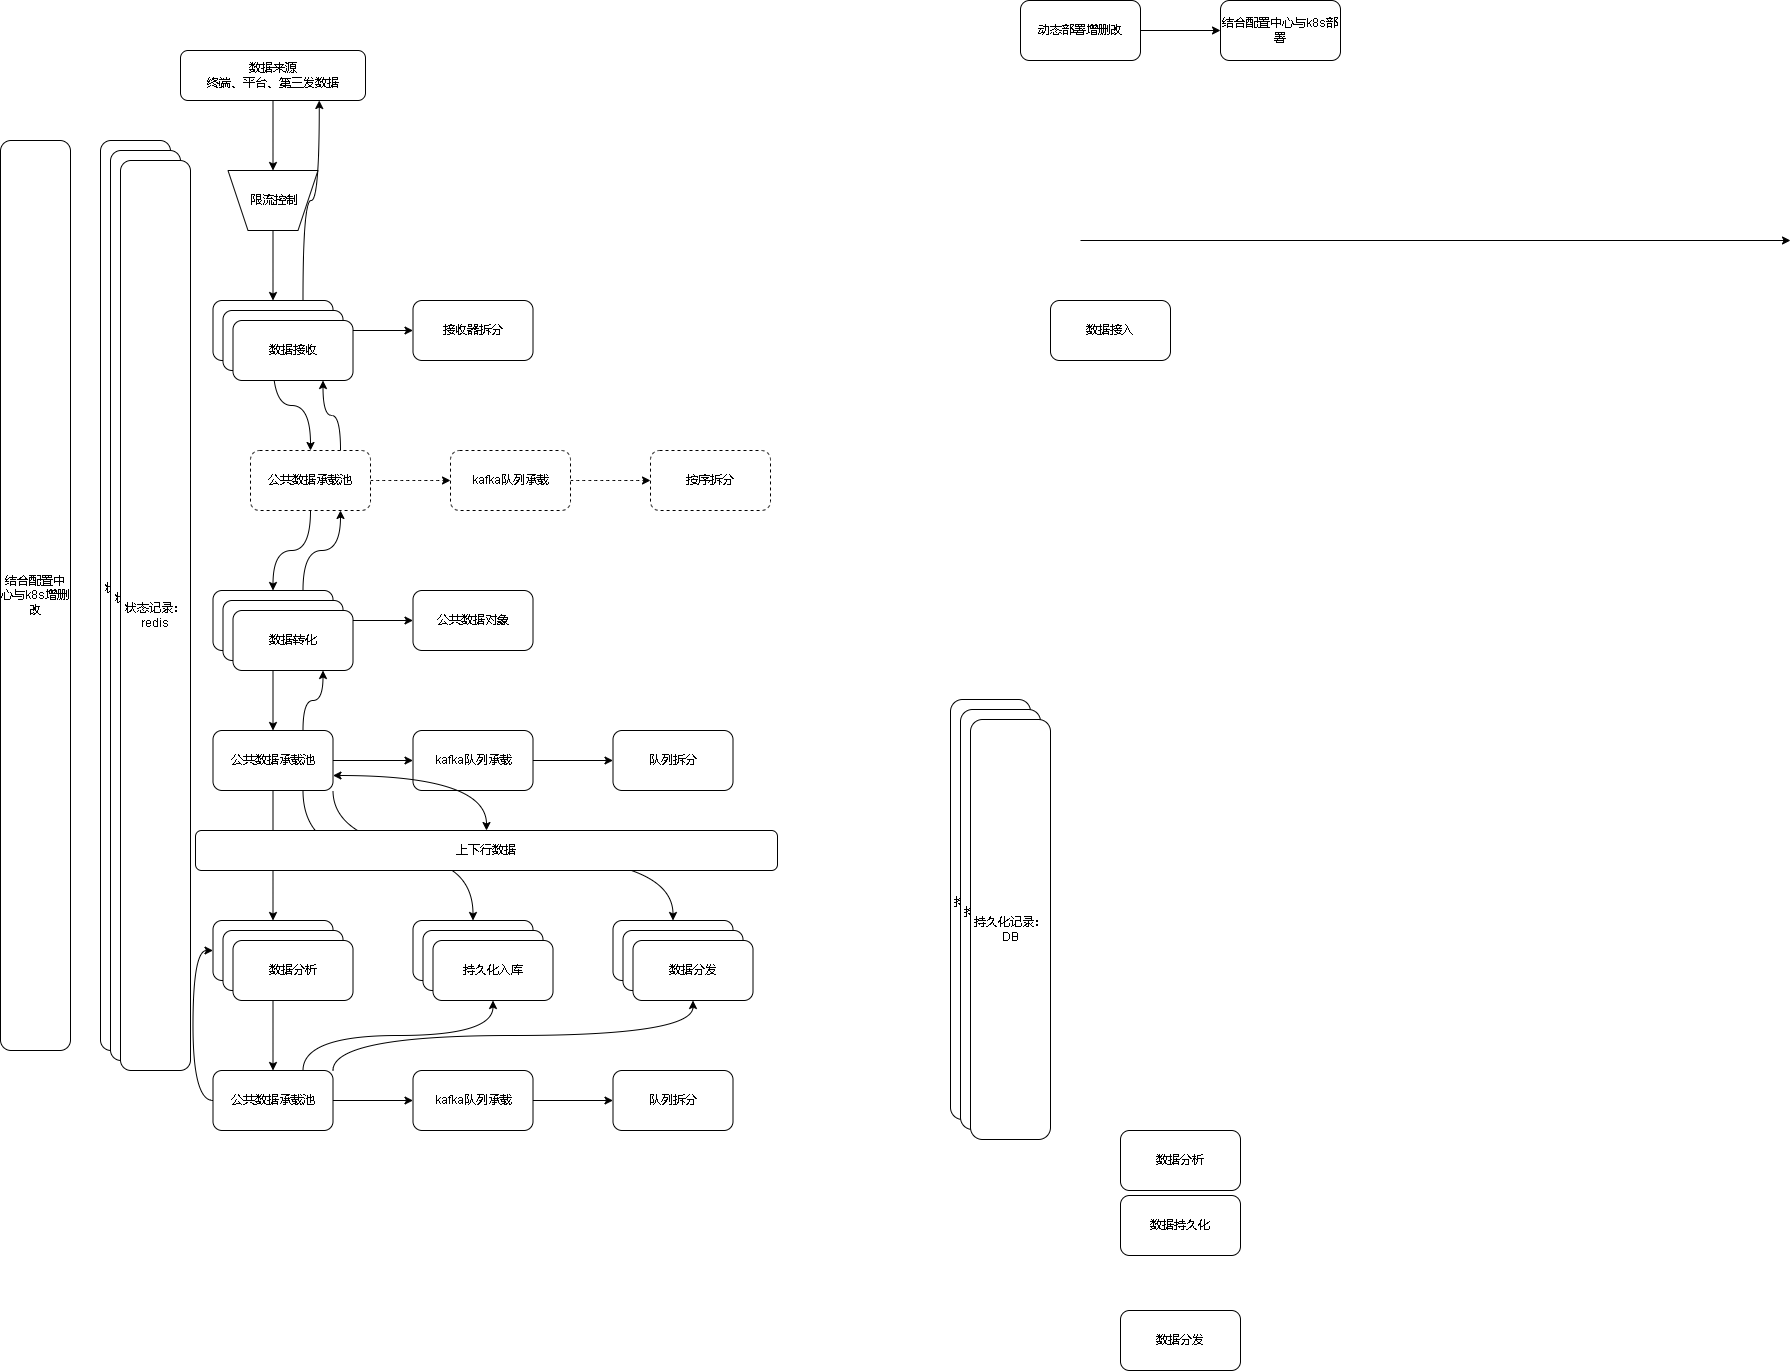

The diagram above was exported from draw.io. Its source (the exported page's mxGraphModel, read from the mxfile embedded in the PNG):
<mxGraphModel dx="2249" dy="754" grid="1" gridSize="10" guides="1" tooltips="1" connect="1" arrows="1" fold="1" page="1" pageScale="1" pageWidth="827" pageHeight="1169" math="0" shadow="0">
  <root>
    <mxCell id="0" />
    <mxCell id="1" parent="0" />
    <mxCell id="jjZJl9RaKcvUKyjG7ptL-9" style="edgeStyle=orthogonalEdgeStyle;rounded=0;orthogonalLoop=1;jettySize=auto;html=1;entryX=0.5;entryY=1;entryDx=0;entryDy=0;curved=1;" edge="1" parent="1" source="jjZJl9RaKcvUKyjG7ptL-3" target="jjZJl9RaKcvUKyjG7ptL-36">
      <mxGeometry relative="1" as="geometry" />
    </mxCell>
    <mxCell id="jjZJl9RaKcvUKyjG7ptL-3" value="数据来源&lt;br&gt;终端、平台、第三发数据" style="rounded=1;whiteSpace=wrap;html=1;" vertex="1" parent="1">
      <mxGeometry x="50" y="80" width="185" height="50" as="geometry" />
    </mxCell>
    <mxCell id="jjZJl9RaKcvUKyjG7ptL-12" value="" style="edgeStyle=orthogonalEdgeStyle;curved=1;rounded=0;orthogonalLoop=1;jettySize=auto;html=1;" edge="1" parent="1" source="jjZJl9RaKcvUKyjG7ptL-4" target="jjZJl9RaKcvUKyjG7ptL-11">
      <mxGeometry relative="1" as="geometry" />
    </mxCell>
    <mxCell id="jjZJl9RaKcvUKyjG7ptL-18" value="" style="edgeStyle=orthogonalEdgeStyle;curved=1;rounded=0;orthogonalLoop=1;jettySize=auto;html=1;entryX=0.5;entryY=0;entryDx=0;entryDy=0;" edge="1" parent="1" source="jjZJl9RaKcvUKyjG7ptL-4" target="jjZJl9RaKcvUKyjG7ptL-40">
      <mxGeometry relative="1" as="geometry" />
    </mxCell>
    <mxCell id="jjZJl9RaKcvUKyjG7ptL-79" style="edgeStyle=orthogonalEdgeStyle;curved=1;rounded=0;orthogonalLoop=1;jettySize=auto;html=1;exitX=0.75;exitY=0;exitDx=0;exitDy=0;entryX=0.75;entryY=1;entryDx=0;entryDy=0;startArrow=none;startFill=0;" edge="1" parent="1" source="jjZJl9RaKcvUKyjG7ptL-4" target="jjZJl9RaKcvUKyjG7ptL-3">
      <mxGeometry relative="1" as="geometry" />
    </mxCell>
    <mxCell id="jjZJl9RaKcvUKyjG7ptL-4" value="数据接收" style="rounded=1;whiteSpace=wrap;html=1;" vertex="1" parent="1">
      <mxGeometry x="82.5" y="330" width="120" height="60" as="geometry" />
    </mxCell>
    <mxCell id="jjZJl9RaKcvUKyjG7ptL-5" value="数据分析" style="rounded=1;whiteSpace=wrap;html=1;" vertex="1" parent="1">
      <mxGeometry x="990" y="1160" width="120" height="60" as="geometry" />
    </mxCell>
    <mxCell id="jjZJl9RaKcvUKyjG7ptL-6" value="数据持久化" style="rounded=1;whiteSpace=wrap;html=1;" vertex="1" parent="1">
      <mxGeometry x="990" y="1225" width="120" height="60" as="geometry" />
    </mxCell>
    <mxCell id="jjZJl9RaKcvUKyjG7ptL-7" value="数据分发" style="rounded=1;whiteSpace=wrap;html=1;" vertex="1" parent="1">
      <mxGeometry x="990" y="1340" width="120" height="60" as="geometry" />
    </mxCell>
    <mxCell id="jjZJl9RaKcvUKyjG7ptL-11" value="接收器拆分" style="whiteSpace=wrap;html=1;rounded=1;" vertex="1" parent="1">
      <mxGeometry x="282.5" y="330" width="120" height="60" as="geometry" />
    </mxCell>
    <mxCell id="jjZJl9RaKcvUKyjG7ptL-16" value="" style="edgeStyle=orthogonalEdgeStyle;curved=1;rounded=0;orthogonalLoop=1;jettySize=auto;html=1;" edge="1" parent="1" source="jjZJl9RaKcvUKyjG7ptL-13" target="jjZJl9RaKcvUKyjG7ptL-15">
      <mxGeometry relative="1" as="geometry" />
    </mxCell>
    <mxCell id="jjZJl9RaKcvUKyjG7ptL-13" value="动态部署增删改" style="whiteSpace=wrap;html=1;rounded=1;" vertex="1" parent="1">
      <mxGeometry x="890" y="30" width="120" height="60" as="geometry" />
    </mxCell>
    <mxCell id="jjZJl9RaKcvUKyjG7ptL-15" value="结合配置中心与k8s部署" style="whiteSpace=wrap;html=1;rounded=1;" vertex="1" parent="1">
      <mxGeometry x="1090" y="30" width="120" height="60" as="geometry" />
    </mxCell>
    <mxCell id="jjZJl9RaKcvUKyjG7ptL-20" value="" style="edgeStyle=orthogonalEdgeStyle;curved=1;rounded=0;orthogonalLoop=1;jettySize=auto;html=1;" edge="1" parent="1" source="jjZJl9RaKcvUKyjG7ptL-17" target="jjZJl9RaKcvUKyjG7ptL-19">
      <mxGeometry relative="1" as="geometry" />
    </mxCell>
    <mxCell id="jjZJl9RaKcvUKyjG7ptL-22" value="" style="edgeStyle=orthogonalEdgeStyle;curved=1;rounded=0;orthogonalLoop=1;jettySize=auto;html=1;" edge="1" parent="1" source="jjZJl9RaKcvUKyjG7ptL-17" target="jjZJl9RaKcvUKyjG7ptL-21">
      <mxGeometry relative="1" as="geometry" />
    </mxCell>
    <mxCell id="jjZJl9RaKcvUKyjG7ptL-77" style="edgeStyle=orthogonalEdgeStyle;curved=1;rounded=0;orthogonalLoop=1;jettySize=auto;html=1;exitX=0.75;exitY=0;exitDx=0;exitDy=0;entryX=0.75;entryY=1;entryDx=0;entryDy=0;startArrow=none;startFill=0;" edge="1" parent="1" source="jjZJl9RaKcvUKyjG7ptL-17" target="jjZJl9RaKcvUKyjG7ptL-40">
      <mxGeometry relative="1" as="geometry" />
    </mxCell>
    <mxCell id="jjZJl9RaKcvUKyjG7ptL-17" value="数据转化" style="whiteSpace=wrap;html=1;rounded=1;" vertex="1" parent="1">
      <mxGeometry x="82.5" y="620" width="120" height="60" as="geometry" />
    </mxCell>
    <mxCell id="jjZJl9RaKcvUKyjG7ptL-19" value="公共数据对象" style="whiteSpace=wrap;html=1;rounded=1;" vertex="1" parent="1">
      <mxGeometry x="282.5" y="620" width="120" height="60" as="geometry" />
    </mxCell>
    <mxCell id="jjZJl9RaKcvUKyjG7ptL-24" value="" style="edgeStyle=orthogonalEdgeStyle;curved=1;rounded=0;orthogonalLoop=1;jettySize=auto;html=1;" edge="1" parent="1" source="jjZJl9RaKcvUKyjG7ptL-21" target="jjZJl9RaKcvUKyjG7ptL-23">
      <mxGeometry relative="1" as="geometry" />
    </mxCell>
    <mxCell id="jjZJl9RaKcvUKyjG7ptL-30" value="" style="edgeStyle=orthogonalEdgeStyle;curved=1;rounded=0;orthogonalLoop=1;jettySize=auto;html=1;" edge="1" parent="1" source="jjZJl9RaKcvUKyjG7ptL-21" target="jjZJl9RaKcvUKyjG7ptL-29">
      <mxGeometry relative="1" as="geometry" />
    </mxCell>
    <mxCell id="jjZJl9RaKcvUKyjG7ptL-64" style="edgeStyle=orthogonalEdgeStyle;curved=1;rounded=0;orthogonalLoop=1;jettySize=auto;html=1;exitX=0.75;exitY=1;exitDx=0;exitDy=0;entryX=0.5;entryY=0;entryDx=0;entryDy=0;" edge="1" parent="1" source="jjZJl9RaKcvUKyjG7ptL-21" target="jjZJl9RaKcvUKyjG7ptL-63">
      <mxGeometry relative="1" as="geometry" />
    </mxCell>
    <mxCell id="jjZJl9RaKcvUKyjG7ptL-72" style="edgeStyle=orthogonalEdgeStyle;curved=1;rounded=0;orthogonalLoop=1;jettySize=auto;html=1;exitX=1;exitY=1;exitDx=0;exitDy=0;entryX=0.5;entryY=0;entryDx=0;entryDy=0;" edge="1" parent="1" source="jjZJl9RaKcvUKyjG7ptL-21" target="jjZJl9RaKcvUKyjG7ptL-68">
      <mxGeometry relative="1" as="geometry" />
    </mxCell>
    <mxCell id="jjZJl9RaKcvUKyjG7ptL-76" style="edgeStyle=orthogonalEdgeStyle;curved=1;rounded=0;orthogonalLoop=1;jettySize=auto;html=1;exitX=0.75;exitY=0;exitDx=0;exitDy=0;startArrow=none;startFill=0;entryX=0.75;entryY=1;entryDx=0;entryDy=0;" edge="1" parent="1" source="jjZJl9RaKcvUKyjG7ptL-21" target="jjZJl9RaKcvUKyjG7ptL-49">
      <mxGeometry relative="1" as="geometry">
        <mxPoint x="190" y="710" as="targetPoint" />
      </mxGeometry>
    </mxCell>
    <mxCell id="jjZJl9RaKcvUKyjG7ptL-21" value="公共数据承载池" style="whiteSpace=wrap;html=1;rounded=1;" vertex="1" parent="1">
      <mxGeometry x="82.5" y="760" width="120" height="60" as="geometry" />
    </mxCell>
    <mxCell id="jjZJl9RaKcvUKyjG7ptL-26" value="" style="edgeStyle=orthogonalEdgeStyle;curved=1;rounded=0;orthogonalLoop=1;jettySize=auto;html=1;" edge="1" parent="1" source="jjZJl9RaKcvUKyjG7ptL-23" target="jjZJl9RaKcvUKyjG7ptL-25">
      <mxGeometry relative="1" as="geometry" />
    </mxCell>
    <mxCell id="jjZJl9RaKcvUKyjG7ptL-23" value="kafka队列承载" style="whiteSpace=wrap;html=1;rounded=1;" vertex="1" parent="1">
      <mxGeometry x="282.5" y="760" width="120" height="60" as="geometry" />
    </mxCell>
    <mxCell id="jjZJl9RaKcvUKyjG7ptL-25" value="队列拆分" style="whiteSpace=wrap;html=1;rounded=1;" vertex="1" parent="1">
      <mxGeometry x="482.5" y="760" width="120" height="60" as="geometry" />
    </mxCell>
    <mxCell id="jjZJl9RaKcvUKyjG7ptL-57" style="edgeStyle=orthogonalEdgeStyle;curved=1;rounded=0;orthogonalLoop=1;jettySize=auto;html=1;entryX=0.5;entryY=0;entryDx=0;entryDy=0;" edge="1" parent="1" source="jjZJl9RaKcvUKyjG7ptL-29" target="jjZJl9RaKcvUKyjG7ptL-53">
      <mxGeometry relative="1" as="geometry" />
    </mxCell>
    <mxCell id="jjZJl9RaKcvUKyjG7ptL-29" value="数据分析" style="whiteSpace=wrap;html=1;rounded=1;" vertex="1" parent="1">
      <mxGeometry x="82.5" y="950" width="120" height="60" as="geometry" />
    </mxCell>
    <mxCell id="jjZJl9RaKcvUKyjG7ptL-33" value="数据接入" style="rounded=1;whiteSpace=wrap;html=1;" vertex="1" parent="1">
      <mxGeometry x="920" y="330" width="120" height="60" as="geometry" />
    </mxCell>
    <mxCell id="jjZJl9RaKcvUKyjG7ptL-34" value="" style="endArrow=classic;html=1;rounded=0;curved=1;" edge="1" parent="1">
      <mxGeometry width="50" height="50" relative="1" as="geometry">
        <mxPoint x="950" y="270" as="sourcePoint" />
        <mxPoint x="1660" y="270" as="targetPoint" />
      </mxGeometry>
    </mxCell>
    <mxCell id="jjZJl9RaKcvUKyjG7ptL-38" style="edgeStyle=orthogonalEdgeStyle;curved=1;rounded=0;orthogonalLoop=1;jettySize=auto;html=1;" edge="1" parent="1" source="jjZJl9RaKcvUKyjG7ptL-36" target="jjZJl9RaKcvUKyjG7ptL-4">
      <mxGeometry relative="1" as="geometry" />
    </mxCell>
    <mxCell id="jjZJl9RaKcvUKyjG7ptL-36" value="" style="shape=trapezoid;perimeter=trapezoidPerimeter;whiteSpace=wrap;html=1;fixedSize=1;rotation=-180;" vertex="1" parent="1">
      <mxGeometry x="97.5" y="200" width="90" height="60" as="geometry" />
    </mxCell>
    <mxCell id="jjZJl9RaKcvUKyjG7ptL-37" value="限流控制" style="text;html=1;align=center;verticalAlign=middle;resizable=0;points=[];autosize=1;strokeColor=none;fillColor=none;" vertex="1" parent="1">
      <mxGeometry x="107.5" y="215" width="70" height="30" as="geometry" />
    </mxCell>
    <mxCell id="jjZJl9RaKcvUKyjG7ptL-39" value="" style="edgeStyle=orthogonalEdgeStyle;curved=1;rounded=0;orthogonalLoop=1;jettySize=auto;html=1;dashed=1;" edge="1" parent="1" source="jjZJl9RaKcvUKyjG7ptL-40" target="jjZJl9RaKcvUKyjG7ptL-42">
      <mxGeometry relative="1" as="geometry" />
    </mxCell>
    <mxCell id="jjZJl9RaKcvUKyjG7ptL-44" style="edgeStyle=orthogonalEdgeStyle;curved=1;rounded=0;orthogonalLoop=1;jettySize=auto;html=1;" edge="1" parent="1" source="jjZJl9RaKcvUKyjG7ptL-40" target="jjZJl9RaKcvUKyjG7ptL-17">
      <mxGeometry relative="1" as="geometry" />
    </mxCell>
    <mxCell id="jjZJl9RaKcvUKyjG7ptL-78" style="edgeStyle=orthogonalEdgeStyle;curved=1;rounded=0;orthogonalLoop=1;jettySize=auto;html=1;exitX=0.75;exitY=0;exitDx=0;exitDy=0;entryX=0.75;entryY=1;entryDx=0;entryDy=0;startArrow=none;startFill=0;" edge="1" parent="1" source="jjZJl9RaKcvUKyjG7ptL-40" target="jjZJl9RaKcvUKyjG7ptL-47">
      <mxGeometry relative="1" as="geometry" />
    </mxCell>
    <mxCell id="jjZJl9RaKcvUKyjG7ptL-40" value="公共数据承载池" style="whiteSpace=wrap;html=1;rounded=1;dashed=1;" vertex="1" parent="1">
      <mxGeometry x="120" y="480" width="120" height="60" as="geometry" />
    </mxCell>
    <mxCell id="jjZJl9RaKcvUKyjG7ptL-41" value="" style="edgeStyle=orthogonalEdgeStyle;curved=1;rounded=0;orthogonalLoop=1;jettySize=auto;html=1;dashed=1;" edge="1" parent="1" source="jjZJl9RaKcvUKyjG7ptL-42" target="jjZJl9RaKcvUKyjG7ptL-43">
      <mxGeometry relative="1" as="geometry" />
    </mxCell>
    <mxCell id="jjZJl9RaKcvUKyjG7ptL-42" value="kafka队列承载" style="whiteSpace=wrap;html=1;rounded=1;dashed=1;" vertex="1" parent="1">
      <mxGeometry x="320" y="480" width="120" height="60" as="geometry" />
    </mxCell>
    <mxCell id="jjZJl9RaKcvUKyjG7ptL-43" value="按序拆分" style="whiteSpace=wrap;html=1;rounded=1;dashed=1;" vertex="1" parent="1">
      <mxGeometry x="520" y="480" width="120" height="60" as="geometry" />
    </mxCell>
    <mxCell id="jjZJl9RaKcvUKyjG7ptL-45" value="状态记录：&lt;br&gt;redis" style="rounded=1;whiteSpace=wrap;html=1;" vertex="1" parent="1">
      <mxGeometry x="-30" y="170" width="70" height="910" as="geometry" />
    </mxCell>
    <mxCell id="jjZJl9RaKcvUKyjG7ptL-46" value="数据接收" style="rounded=1;whiteSpace=wrap;html=1;" vertex="1" parent="1">
      <mxGeometry x="92.5" y="340" width="120" height="60" as="geometry" />
    </mxCell>
    <mxCell id="jjZJl9RaKcvUKyjG7ptL-47" value="数据接收" style="rounded=1;whiteSpace=wrap;html=1;" vertex="1" parent="1">
      <mxGeometry x="102.5" y="350" width="120" height="60" as="geometry" />
    </mxCell>
    <mxCell id="jjZJl9RaKcvUKyjG7ptL-48" value="数据转化" style="whiteSpace=wrap;html=1;rounded=1;" vertex="1" parent="1">
      <mxGeometry x="92.5" y="630" width="120" height="60" as="geometry" />
    </mxCell>
    <mxCell id="jjZJl9RaKcvUKyjG7ptL-49" value="数据转化" style="whiteSpace=wrap;html=1;rounded=1;" vertex="1" parent="1">
      <mxGeometry x="102.5" y="640" width="120" height="60" as="geometry" />
    </mxCell>
    <mxCell id="jjZJl9RaKcvUKyjG7ptL-50" value="数据分析" style="whiteSpace=wrap;html=1;rounded=1;" vertex="1" parent="1">
      <mxGeometry x="92.5" y="960" width="120" height="60" as="geometry" />
    </mxCell>
    <mxCell id="jjZJl9RaKcvUKyjG7ptL-51" value="数据分析" style="whiteSpace=wrap;html=1;rounded=1;" vertex="1" parent="1">
      <mxGeometry x="102.5" y="970" width="120" height="60" as="geometry" />
    </mxCell>
    <mxCell id="jjZJl9RaKcvUKyjG7ptL-52" value="" style="edgeStyle=orthogonalEdgeStyle;curved=1;rounded=0;orthogonalLoop=1;jettySize=auto;html=1;" edge="1" parent="1" source="jjZJl9RaKcvUKyjG7ptL-53" target="jjZJl9RaKcvUKyjG7ptL-55">
      <mxGeometry relative="1" as="geometry" />
    </mxCell>
    <mxCell id="jjZJl9RaKcvUKyjG7ptL-62" style="edgeStyle=orthogonalEdgeStyle;curved=1;rounded=0;orthogonalLoop=1;jettySize=auto;html=1;entryX=0;entryY=0.5;entryDx=0;entryDy=0;exitX=0;exitY=0.5;exitDx=0;exitDy=0;" edge="1" parent="1" source="jjZJl9RaKcvUKyjG7ptL-53" target="jjZJl9RaKcvUKyjG7ptL-29">
      <mxGeometry relative="1" as="geometry" />
    </mxCell>
    <mxCell id="jjZJl9RaKcvUKyjG7ptL-65" style="edgeStyle=orthogonalEdgeStyle;curved=1;rounded=0;orthogonalLoop=1;jettySize=auto;html=1;exitX=0.75;exitY=0;exitDx=0;exitDy=0;entryX=0.5;entryY=1;entryDx=0;entryDy=0;" edge="1" parent="1" source="jjZJl9RaKcvUKyjG7ptL-53" target="jjZJl9RaKcvUKyjG7ptL-67">
      <mxGeometry relative="1" as="geometry" />
    </mxCell>
    <mxCell id="jjZJl9RaKcvUKyjG7ptL-71" style="edgeStyle=orthogonalEdgeStyle;curved=1;rounded=0;orthogonalLoop=1;jettySize=auto;html=1;exitX=1;exitY=0;exitDx=0;exitDy=0;entryX=0.5;entryY=1;entryDx=0;entryDy=0;" edge="1" parent="1" source="jjZJl9RaKcvUKyjG7ptL-53" target="jjZJl9RaKcvUKyjG7ptL-70">
      <mxGeometry relative="1" as="geometry" />
    </mxCell>
    <mxCell id="jjZJl9RaKcvUKyjG7ptL-53" value="公共数据承载池" style="whiteSpace=wrap;html=1;rounded=1;" vertex="1" parent="1">
      <mxGeometry x="82.5" y="1100" width="120" height="60" as="geometry" />
    </mxCell>
    <mxCell id="jjZJl9RaKcvUKyjG7ptL-54" value="" style="edgeStyle=orthogonalEdgeStyle;curved=1;rounded=0;orthogonalLoop=1;jettySize=auto;html=1;" edge="1" parent="1" source="jjZJl9RaKcvUKyjG7ptL-55" target="jjZJl9RaKcvUKyjG7ptL-56">
      <mxGeometry relative="1" as="geometry" />
    </mxCell>
    <mxCell id="jjZJl9RaKcvUKyjG7ptL-55" value="kafka队列承载" style="whiteSpace=wrap;html=1;rounded=1;" vertex="1" parent="1">
      <mxGeometry x="282.5" y="1100" width="120" height="60" as="geometry" />
    </mxCell>
    <mxCell id="jjZJl9RaKcvUKyjG7ptL-56" value="队列拆分" style="whiteSpace=wrap;html=1;rounded=1;" vertex="1" parent="1">
      <mxGeometry x="482.5" y="1100" width="120" height="60" as="geometry" />
    </mxCell>
    <mxCell id="jjZJl9RaKcvUKyjG7ptL-58" value="持久化记录：&lt;br&gt;DB" style="rounded=1;whiteSpace=wrap;html=1;" vertex="1" parent="1">
      <mxGeometry x="820" y="729" width="80" height="420" as="geometry" />
    </mxCell>
    <mxCell id="jjZJl9RaKcvUKyjG7ptL-63" value="持久化入库" style="whiteSpace=wrap;html=1;rounded=1;" vertex="1" parent="1">
      <mxGeometry x="282.5" y="950" width="120" height="60" as="geometry" />
    </mxCell>
    <mxCell id="jjZJl9RaKcvUKyjG7ptL-66" value="持久化入库" style="whiteSpace=wrap;html=1;rounded=1;" vertex="1" parent="1">
      <mxGeometry x="292.5" y="960" width="120" height="60" as="geometry" />
    </mxCell>
    <mxCell id="jjZJl9RaKcvUKyjG7ptL-67" value="持久化入库" style="whiteSpace=wrap;html=1;rounded=1;" vertex="1" parent="1">
      <mxGeometry x="302.5" y="970" width="120" height="60" as="geometry" />
    </mxCell>
    <mxCell id="jjZJl9RaKcvUKyjG7ptL-68" value="持久化入库" style="whiteSpace=wrap;html=1;rounded=1;" vertex="1" parent="1">
      <mxGeometry x="482.5" y="950" width="120" height="60" as="geometry" />
    </mxCell>
    <mxCell id="jjZJl9RaKcvUKyjG7ptL-69" value="持久化入库" style="whiteSpace=wrap;html=1;rounded=1;" vertex="1" parent="1">
      <mxGeometry x="492.5" y="960" width="120" height="60" as="geometry" />
    </mxCell>
    <mxCell id="jjZJl9RaKcvUKyjG7ptL-70" value="数据分发" style="whiteSpace=wrap;html=1;rounded=1;" vertex="1" parent="1">
      <mxGeometry x="502.5" y="970" width="120" height="60" as="geometry" />
    </mxCell>
    <mxCell id="jjZJl9RaKcvUKyjG7ptL-73" value="结合配置中心与k8s增删改" style="rounded=1;whiteSpace=wrap;html=1;" vertex="1" parent="1">
      <mxGeometry x="-130" y="170" width="70" height="910" as="geometry" />
    </mxCell>
    <mxCell id="jjZJl9RaKcvUKyjG7ptL-75" style="edgeStyle=orthogonalEdgeStyle;curved=1;rounded=0;orthogonalLoop=1;jettySize=auto;html=1;exitX=0.5;exitY=0;exitDx=0;exitDy=0;entryX=1;entryY=0.75;entryDx=0;entryDy=0;startArrow=classic;startFill=1;" edge="1" parent="1" source="jjZJl9RaKcvUKyjG7ptL-74" target="jjZJl9RaKcvUKyjG7ptL-21">
      <mxGeometry relative="1" as="geometry" />
    </mxCell>
    <mxCell id="jjZJl9RaKcvUKyjG7ptL-74" value="上下行数据" style="rounded=1;whiteSpace=wrap;html=1;" vertex="1" parent="1">
      <mxGeometry x="65" y="860" width="582" height="40" as="geometry" />
    </mxCell>
    <mxCell id="jjZJl9RaKcvUKyjG7ptL-80" value="持久化记录：&lt;br&gt;DB" style="rounded=1;whiteSpace=wrap;html=1;" vertex="1" parent="1">
      <mxGeometry x="830" y="739" width="80" height="420" as="geometry" />
    </mxCell>
    <mxCell id="jjZJl9RaKcvUKyjG7ptL-81" value="持久化记录：&lt;br&gt;DB" style="rounded=1;whiteSpace=wrap;html=1;" vertex="1" parent="1">
      <mxGeometry x="840" y="749" width="80" height="420" as="geometry" />
    </mxCell>
    <mxCell id="jjZJl9RaKcvUKyjG7ptL-82" value="状态记录：&lt;br&gt;redis" style="rounded=1;whiteSpace=wrap;html=1;" vertex="1" parent="1">
      <mxGeometry x="-20" y="180" width="70" height="910" as="geometry" />
    </mxCell>
    <mxCell id="jjZJl9RaKcvUKyjG7ptL-83" value="状态记录：&lt;br&gt;redis" style="rounded=1;whiteSpace=wrap;html=1;" vertex="1" parent="1">
      <mxGeometry x="-10" y="190" width="70" height="910" as="geometry" />
    </mxCell>
  </root>
</mxGraphModel>